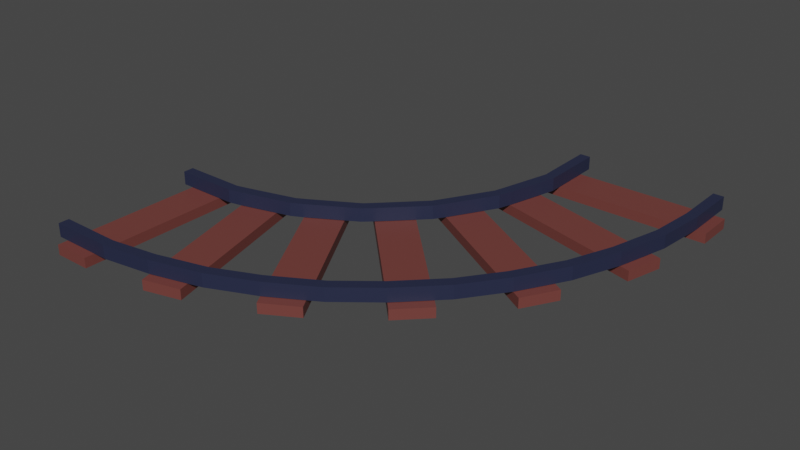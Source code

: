 # Source: 90TurnRail.blend  (saved by Blender 2.92.15; exported with 4.5.12 LTS)
import bpy
from mathutils import Matrix  # noqa: F401  (used for matrix-valued properties, if any)

bpy.ops.wm.read_factory_settings(use_empty=True)
scene = bpy.context.scene
scene.name = 'Scene'

# ---- collections
col_collection = bpy.data.collections.new('Collection'); scene.collection.children.link(col_collection)

# ---- materials (node trees are filled in below, after node groups)
mat_trackmetall_002 = bpy.data.materials.new('TrackMetall.002')
mat_trackmetall_002.use_transparent_shadow = False
mat_trackwood_002 = bpy.data.materials.new('TrackWood.002')
mat_trackwood_002.use_transparent_shadow = False

# ---- material node trees
mat_trackmetall_002.use_nodes = True; mat_trackmetall_002.node_tree.nodes.clear()
_N = mat_trackmetall_002.node_tree.nodes; _L = mat_trackmetall_002.node_tree.links
n0 = _N.new('ShaderNodeBsdfPrincipled'); n0.name = 'Principled BSDF'; n0.location = (10, 300)
n0.distribution = 'GGX'
n0.subsurface_method = 'BURLEY'
n0.inputs[0].default_value = (0.01938, 0.02416, 0.05781, 1.0)
n0.inputs[3].default_value = 1.45
n0.inputs[27].default_value = (0.0, 0.0, 0.0, 1.0)
n0.inputs[28].default_value = 1.0
n1 = _N.new('ShaderNodeOutputMaterial'); n1.name = 'Material Output'; n1.location = (300, 300)
_L.new(n0.outputs[0], n1.inputs[0])
n1.is_active_output = True
mat_trackwood_002.use_nodes = True; mat_trackwood_002.node_tree.nodes.clear()
_N = mat_trackwood_002.node_tree.nodes; _L = mat_trackwood_002.node_tree.links
n0 = _N.new('ShaderNodeBsdfPrincipled'); n0.name = 'Principled BSDF'; n0.location = (10, 300)
n0.distribution = 'GGX'
n0.subsurface_method = 'BURLEY'
n0.inputs[0].default_value = (0.1714, 0.04817, 0.04092, 1.0)
n0.inputs[3].default_value = 1.45
n0.inputs[27].default_value = (0.0, 0.0, 0.0, 1.0)
n0.inputs[28].default_value = 1.0
n1 = _N.new('ShaderNodeOutputMaterial'); n1.name = 'Material Output'; n1.location = (300, 300)
_L.new(n0.outputs[0], n1.inputs[0])
n1.is_active_output = True

# ---- world
world_world = bpy.data.worlds.new('World'); scene.world = world_world
world_world.use_nodes = True; world_world.node_tree.nodes.clear()
_N = world_world.node_tree.nodes; _L = world_world.node_tree.links
n0 = _N.new('ShaderNodeOutputWorld'); n0.name = 'World Output'; n0.location = (300, 300)
n1 = _N.new('ShaderNodeBackground'); n1.name = 'Background'; n1.location = (10, 300)
n1.inputs[0].default_value = (0.05088, 0.05088, 0.05088, 1.0)
_L.new(n1.outputs[0], n0.inputs[0])
n0.is_active_output = True
world_world.color = (0.05088, 0.05088, 0.05088)
world_world.use_sun_shadow = False
world_world.sun_shadow_jitter_overblur = 0.0

# ---- meshes
me_cube_044 = bpy.data.meshes.new('Cube.044')
me_cube_044.from_pydata([(0.5741, -0.0434, -1.985), (0.5741, 0.111, -1.985), (0.6974, -0.0434, -1.985), (0.6974, 0.111, -1.985), (0.445, -0.1644, -1.985), (0.445, -0.04803, -1.985), (0.445, -0.1644, -2.42), (0.445, -0.04803, -2.42), (2.445, -0.1644, -1.985), (2.445, -0.04803, -1.985), (2.445, -0.1644, -2.42), (2.445, -0.04803, -2.42), (2.209, -0.0434, -1.985), (2.209, 0.111, -1.985), (2.332, -0.0434, -1.985), (2.332, 0.111, -1.985), (2.332, 0.111, -2.593), (2.209, 0.111, -2.593), (0.5741, -0.0434, -2.593), (0.6974, 0.111, -2.593), (2.209, 0.111, -2.419), (2.209, -0.0434, -2.419), (2.332, 0.111, -2.419), (2.332, -0.0434, -2.419), (0.5741, -0.0434, -2.419), (0.6974, 0.111, -2.419), (0.5741, 0.111, -2.419), (0.6974, -0.0434, -2.419), (0.5741, 0.111, -2.593), (0.6974, -0.0434, -2.593), (2.209, -0.0434, -2.593), (2.332, -0.0434, -2.593), (0.5761, -0.0434, -1.871), (0.5761, 0.111, -1.871), (0.6953, 0.111, -1.839), (0.6953, -0.0434, -1.839), (2.155, -0.0434, -1.448), (2.155, 0.111, -1.448), (2.274, 0.111, -1.416), (2.274, -0.0434, -1.416), (-2.427, -0.0434, 0.509), (-2.427, 0.111, 0.509), (-2.427, -0.0434, 0.6323), (-2.427, 0.111, 0.6323), (-2.427, -0.1644, 0.3799), (-2.427, -0.04803, 0.3799), (-1.992, -0.1644, 0.3799), (-1.992, -0.04803, 0.3799), (-2.427, -0.1644, 2.38), (-2.427, -0.04803, 2.38), (-1.992, -0.1644, 2.38), (-1.992, -0.04803, 2.38), (-2.427, -0.0434, 2.144), (-2.427, 0.111, 2.144), (-2.427, -0.0434, 2.267), (-2.427, 0.111, 2.267), (-1.818, 0.111, 2.267), (-1.818, -0.0434, 2.267), (-1.818, 0.111, 0.509), (-1.818, -0.0434, 0.6323), (-1.993, 0.111, 2.144), (-1.993, -0.0434, 2.144), (-1.993, 0.111, 2.267), (-1.993, -0.0434, 2.267), (-1.993, -0.0434, 0.509), (-1.993, 0.111, 0.6323), (-1.993, 0.111, 0.509), (-1.993, -0.0434, 0.6323), (-1.818, -0.0434, 0.509), (-1.818, 0.111, 0.6323), (-1.818, -0.0434, 2.144), (-1.818, 0.111, 2.144), (-2.541, -0.0434, 0.509), (-2.541, 0.111, 0.509), (-2.541, 0.111, 0.6323), (-2.541, -0.0434, 0.6323), (-2.541, -0.0434, 2.144), (-2.541, 0.111, 2.144), (-2.541, 0.111, 2.267), (-2.541, -0.0434, 2.267), (-1.706, -0.0434, 0.482), (-1.706, 0.111, 0.482), (-1.674, -0.0434, 0.6012), (-1.674, 0.111, 0.6012), (-1.74, -0.1644, 0.3573), (-1.74, -0.04803, 0.3573), (-1.32, -0.1644, 0.2449), (-1.32, -0.04803, 0.2449), (-1.222, -0.1644, 2.289), (-1.222, -0.04803, 2.289), (-0.8023, -0.1644, 2.177), (-0.8023, -0.04803, 2.177), (-1.283, -0.0434, 2.061), (-1.283, 0.111, 2.061), (-1.251, -0.0434, 2.18), (-1.251, 0.111, 2.18), (-0.6636, 0.111, 2.023), (-1.119, -0.0434, 0.3246), (-1.087, 0.111, 0.4437), (-0.8639, 0.111, 1.949), (-0.8639, -0.0434, 1.949), (-0.832, 0.111, 2.068), (-0.832, -0.0434, 2.068), (-1.287, -0.0434, 0.3698), (-1.256, 0.111, 0.489), (-1.287, 0.111, 0.3698), (-1.256, -0.0434, 0.489), (-1.119, 0.111, 0.3246), (-1.087, -0.0434, 0.4437), (-0.6955, -0.0434, 1.904), (-0.6955, 0.111, 1.904), (-0.6636, -0.0434, 2.023), (-1.018, -0.0434, 0.2702), (-1.018, 0.111, 0.2702), (-0.9567, -0.0434, 0.377), (-0.9567, 0.111, 0.377), (-1.083, -0.1644, 0.1584), (-1.083, -0.04803, 0.1584), (-0.7066, -0.1644, -0.05886), (-0.7066, -0.04803, -0.05886), (-0.08288, -0.1644, 1.89), (-0.08288, -0.04803, 1.89), (0.2934, -0.1644, 1.673), (0.2934, -0.04803, 1.673), (-0.201, -0.0434, 1.686), (-0.201, 0.111, 1.686), (-0.1394, -0.0434, 1.793), (-0.1394, 0.111, 1.793), (0.3874, -0.0434, 1.488), (-0.4916, 0.111, -0.03396), (-0.4915, -0.0434, -0.03396), (-0.4299, -0.0434, 0.07285), (-0.4299, 0.111, 0.07285), (0.1748, 0.111, 1.469), (0.1748, -0.0434, 1.469), (0.2365, 0.111, 1.576), (0.2365, -0.0434, 1.576), (-0.6429, -0.0434, 0.05344), (-0.5813, 0.111, 0.1602), (-0.6429, 0.111, 0.05344), (-0.5813, -0.0434, 0.1602), (0.3258, -0.0434, 1.382), (0.3258, 0.111, 1.382), (0.3874, 0.111, 1.488), (-0.4097, -0.0434, -0.1128), (-0.4097, 0.111, -0.1128), (-0.3225, -0.0434, -0.02557), (-0.3225, 0.111, -0.02557), (-0.501, -0.1644, -0.2041), (-0.501, -0.04803, -0.2041), (-0.1937, -0.1644, -0.5113), (-0.1937, -0.04803, -0.5113), (0.9132, -0.1644, 1.21), (0.9132, -0.04803, 1.21), (1.22, -0.1644, 0.9029), (1.22, -0.04803, 0.9029), (0.7462, -0.0434, 1.043), (0.7462, 0.111, 1.043), (0.8334, -0.0434, 1.13), (0.8334, 0.111, 1.13), (1.176, 0.111, 0.613), (1.264, -0.0434, 0.7002), (0.02043, 0.111, -0.5429), (0.02043, -0.0434, -0.5429), (0.1076, -0.0434, -0.4557), (1.053, 0.111, 0.7362), (1.053, -0.0434, 0.7362), (1.14, 0.111, 0.8234), (1.14, -0.0434, 0.8234), (-0.1032, -0.0434, -0.4193), (-0.01596, 0.111, -0.3321), (-0.1032, 0.111, -0.4193), (-0.01596, -0.0434, -0.3321), (0.1076, 0.111, -0.4557), (1.176, -0.0434, 0.613), (1.264, 0.111, 0.7002), (0.08117, -0.0434, -0.6426), (0.08117, 0.111, -0.6426), (0.188, -0.0434, -0.581), (0.188, 0.111, -0.581), (-0.03062, -0.1644, -0.7072), (-0.03062, -0.04803, -0.7072), (0.1866, -0.1644, -1.083), (0.1866, -0.04803, -1.083), (1.701, -0.1644, 0.2928), (1.701, -0.04803, 0.2928), (1.919, -0.1644, -0.08349), (1.919, -0.04803, -0.08349), (1.497, -0.0434, 0.1747), (1.497, 0.111, 0.1747), (1.604, -0.0434, 0.2363), (1.604, 0.111, 0.2363), (1.908, 0.111, -0.2905), (1.801, -0.0434, -0.3521), (0.3853, 0.111, -1.169), (0.3853, -0.0434, -1.169), (0.4921, -0.0434, -1.108), (0.4921, 0.111, -1.108), (1.714, 0.111, -0.2012), (1.714, -0.0434, -0.2012), (1.821, 0.111, -0.1395), (1.821, -0.0434, -0.1395), (0.2979, -0.0434, -1.018), (0.4047, 0.111, -0.9564), (0.2979, 0.111, -1.018), (0.4047, -0.0434, -0.9564), (1.801, 0.111, -0.3521), (1.908, -0.0434, -0.2905), (0.4187, -0.0434, -1.284), (0.4187, 0.111, -1.284), (0.5378, -0.0434, -1.252), (0.5378, 0.111, -1.252), (0.294, -0.1644, -1.317), (0.294, -0.04803, -1.317), (0.4064, -0.1644, -1.737), (0.4064, -0.04803, -1.737), (2.226, -0.1644, -0.7995), (2.226, -0.04803, -0.7995), (2.338, -0.1644, -1.219), (2.338, -0.04803, -1.219), (1.998, -0.0434, -0.8606), (1.998, 0.111, -0.8606), (2.117, -0.0434, -0.8287), (2.117, 0.111, -0.8287), (2.11, 0.111, -1.28), (2.11, -0.0434, -1.28), (2.229, 0.111, -1.248), (2.229, -0.0434, -1.248), (0.5309, -0.0434, -1.702), (0.65, 0.111, -1.67), (0.5309, 0.111, -1.702), (0.65, -0.0434, -1.67)], [], [(1, 0, 32, 33), (4, 5, 7, 6), (6, 7, 11, 10), (10, 11, 9, 8), (8, 9, 5, 4), (6, 10, 8, 4), (11, 7, 5, 9), (0, 2, 35, 32), (23, 31, 16, 22), (22, 16, 17, 20), (21, 30, 31, 23), (20, 17, 30, 21), (26, 28, 18, 24), (27, 29, 19, 25), (25, 19, 28, 26), (24, 18, 29, 27), (31, 30, 17, 16), (28, 19, 29, 18), (13, 20, 21, 12), (12, 21, 23, 14), (15, 22, 20, 13), (14, 23, 22, 15), (0, 24, 27, 2), (3, 25, 26, 1), (2, 27, 25, 3), (1, 26, 24, 0), (35, 34, 33, 32), (39, 38, 37, 36), (12, 14, 39, 36), (13, 12, 36, 37), (3, 1, 33, 34), (2, 3, 34, 35), (15, 13, 37, 38), (14, 15, 38, 39), (41, 40, 72, 73), (44, 45, 47, 46), (46, 47, 51, 50), (50, 51, 49, 48), (48, 49, 45, 44), (46, 50, 48, 44), (51, 47, 45, 49), (40, 42, 75, 72), (63, 57, 56, 62), (62, 56, 71, 60), (61, 70, 57, 63), (60, 71, 70, 61), (66, 58, 68, 64), (67, 59, 69, 65), (65, 69, 58, 66), (64, 68, 59, 67), (57, 70, 71, 56), (58, 69, 59, 68), (53, 60, 61, 52), (52, 61, 63, 54), (55, 62, 60, 53), (54, 63, 62, 55), (40, 64, 67, 42), (43, 65, 66, 41), (42, 67, 65, 43), (41, 66, 64, 40), (75, 74, 73, 72), (79, 78, 77, 76), (52, 54, 79, 76), (53, 52, 76, 77), (43, 41, 73, 74), (42, 43, 74, 75), (55, 53, 77, 78), (54, 55, 78, 79), (81, 80, 68, 58), (84, 85, 87, 86), (86, 87, 91, 90), (90, 91, 89, 88), (88, 89, 85, 84), (86, 90, 88, 84), (91, 87, 85, 89), (80, 82, 59, 68), (102, 111, 96, 101), (101, 96, 110, 99), (100, 109, 111, 102), (99, 110, 109, 100), (105, 107, 97, 103), (106, 108, 98, 104), (104, 98, 107, 105), (103, 97, 108, 106), (111, 109, 110, 96), (107, 98, 108, 97), (93, 99, 100, 92), (92, 100, 102, 94), (95, 101, 99, 93), (94, 102, 101, 95), (80, 103, 106, 82), (83, 104, 105, 81), (82, 106, 104, 83), (81, 105, 103, 80), (92, 94, 57, 70), (93, 92, 70, 71), (83, 81, 58, 69), (82, 83, 69, 59), (95, 93, 71, 56), (94, 95, 56, 57), (113, 112, 97, 107), (116, 117, 119, 118), (118, 119, 123, 122), (122, 123, 121, 120), (120, 121, 117, 116), (118, 122, 120, 116), (123, 119, 117, 121), (112, 114, 108, 97), (136, 128, 143, 135), (135, 143, 142, 133), (134, 141, 128, 136), (133, 142, 141, 134), (139, 129, 130, 137), (140, 131, 132, 138), (138, 132, 129, 139), (137, 130, 131, 140), (128, 141, 142, 143), (129, 132, 131, 130), (125, 133, 134, 124), (124, 134, 136, 126), (127, 135, 133, 125), (126, 136, 135, 127), (112, 137, 140, 114), (115, 138, 139, 113), (114, 140, 138, 115), (113, 139, 137, 112), (124, 126, 111, 109), (125, 124, 109, 110), (115, 113, 107, 98), (114, 115, 98, 108), (127, 125, 110, 96), (126, 127, 96, 111), (145, 144, 130, 129), (148, 149, 151, 150), (150, 151, 155, 154), (154, 155, 153, 152), (152, 153, 149, 148), (150, 154, 152, 148), (155, 151, 149, 153), (144, 146, 131, 130), (168, 161, 175, 167), (167, 175, 160, 165), (166, 174, 161, 168), (165, 160, 174, 166), (171, 162, 163, 169), (172, 164, 173, 170), (170, 173, 162, 171), (169, 163, 164, 172), (161, 174, 160, 175), (162, 173, 164, 163), (157, 165, 166, 156), (156, 166, 168, 158), (159, 167, 165, 157), (158, 168, 167, 159), (144, 169, 172, 146), (147, 170, 171, 145), (146, 172, 170, 147), (145, 171, 169, 144), (156, 158, 128, 141), (157, 156, 141, 142), (147, 145, 129, 132), (146, 147, 132, 131), (159, 157, 142, 143), (158, 159, 143, 128), (177, 176, 163, 162), (180, 181, 183, 182), (182, 183, 187, 186), (186, 187, 185, 184), (184, 185, 181, 180), (182, 186, 184, 180), (187, 183, 181, 185), (176, 178, 164, 163), (201, 207, 192, 200), (200, 192, 206, 198), (199, 193, 207, 201), (198, 206, 193, 199), (204, 194, 195, 202), (205, 196, 197, 203), (203, 197, 194, 204), (202, 195, 196, 205), (207, 193, 206, 192), (194, 197, 196, 195), (189, 198, 199, 188), (188, 199, 201, 190), (191, 200, 198, 189), (190, 201, 200, 191), (176, 202, 205, 178), (179, 203, 204, 177), (178, 205, 203, 179), (177, 204, 202, 176), (188, 190, 161, 174), (189, 188, 174, 160), (179, 177, 162, 173), (178, 179, 173, 164), (191, 189, 160, 175), (190, 191, 175, 161), (209, 208, 195, 194), (212, 213, 215, 214), (214, 215, 219, 218), (218, 219, 217, 216), (216, 217, 213, 212), (214, 218, 216, 212), (219, 215, 213, 217), (208, 210, 196, 195), (227, 39, 38, 226), (226, 38, 37, 224), (225, 36, 39, 227), (224, 37, 36, 225), (230, 33, 32, 228), (231, 35, 34, 229), (229, 34, 33, 230), (228, 32, 35, 231), (221, 224, 225, 220), (220, 225, 227, 222), (223, 226, 224, 221), (222, 227, 226, 223), (208, 228, 231, 210), (211, 229, 230, 209), (210, 231, 229, 211), (209, 230, 228, 208), (220, 222, 207, 193), (221, 220, 193, 206), (211, 209, 194, 197), (210, 211, 197, 196), (223, 221, 206, 192), (222, 223, 192, 207)])
me_cube_044.polygons.foreach_set('material_index', [0, 1, 1, 1, 1, 1, 1, 0, 0, 0, 0, 0, 0, 0, 0, 0, 0, 0, 0, 0, 0, 0, 0, 0, 0, 0, 0, 0, 0, 0, 0, 0, 0, 0, 0, 1, 1, 1, 1, 1, 1, 0, 0, 0, 0, 0, 0, 0, 0, 0, 0, 0, 0, 0, 0, 0, 0, 0, 0, 0, 0, 0, 0, 0, 0, 0, 0, 0, 0, 1, 1, 1, 1, 1, 1, 0, 0, 0, 0, 0, 0, 0, 0, 0, 0, 0, 0, 0, 0, 0, 0, 0, 0, 0, 0, 0, 0, 0, 0, 0, 0, 1, 1, 1, 1, 1, 1, 0, 0, 0, 0, 0, 0, 0, 0, 0, 0, 0, 0, 0, 0, 0, 0, 0, 0, 0, 0, 0, 0, 0, 0, 0, 0, 1, 1, 1, 1, 1, 1, 0, 0, 0, 0, 0, 0, 0, 0, 0, 0, 0, 0, 0, 0, 0, 0, 0, 0, 0, 0, 0, 0, 0, 0, 0, 0, 1, 1, 1, 1, 1, 1, 0, 0, 0, 0, 0, 0, 0, 0, 0, 0, 0, 0, 0, 0, 0, 0, 0, 0, 0, 0, 0, 0, 0, 0, 0, 0, 1, 1, 1, 1, 1, 1, 0, 0, 0, 0, 0, 0, 0, 0, 0, 0, 0, 0, 0, 0, 0, 0, 0, 0, 0, 0, 0, 0, 0])
_uv = me_cube_044.uv_layers.new(name='UVMap')
_uv.uv.foreach_set('vector', [0.625, 0.0, 0.375, 0.0, 0.375, 0.0, 0.625, 0.0, 0.375, 0.0, 0.625, 0.0, 0.625, 0.25, 0.375, 0.25, 0.375, 0.25, 0.625, 0.25, 0.625, 0.5, 0.375, 0.5, 0.375, 0.5, 0.625, 0.5, 0.625, 0.75, 0.375, 0.75, 0.375, 0.75, 0.625, 0.75, 0.625, 1.0, 0.375, 1.0, 0.125, 0.5, 0.375, 0.5, 0.375, 0.75, 0.125, 0.75, 0.625, 0.5, 0.875, 0.5, 0.875, 0.75, 0.625, 0.75, 0.125, 0.75, 0.375, 0.75, 0.375, 0.75, 0.125, 0.75, 0.375, 0.7054, 0.375, 0.6875, 0.625, 0.6875, 0.625, 0.7054, 0.625, 0.7054, 0.625, 0.6875, 0.875, 0.6875, 0.875, 0.7054, 0.125, 0.7054, 0.125, 0.6875, 0.375, 0.6875, 0.375, 0.7054, 0.625, 0.04459, 0.625, 0.0625, 0.375, 0.0625, 0.375, 0.04459, 0.625, 0.04454, 0.625, 0.0625, 0.375, 0.0625, 0.375, 0.04454, 0.375, 0.7055, 0.375, 0.6875, 0.625, 0.6875, 0.625, 0.7055, 0.625, 0.7055, 0.625, 0.6875, 0.875, 0.6875, 0.875, 0.7055, 0.125, 0.7055, 0.125, 0.6875, 0.375, 0.6875, 0.375, 0.7055, 0.375, 0.6875, 0.125, 0.6875, 0.625, 0.0625, 0.625, 0.6875, 0.875, 0.6875, 0.625, 0.6875, 0.375, 0.6875, 0.125, 0.6875, 0.625, 0.0, 0.625, 0.04459, 0.375, 0.04459, 0.375, 0.0, 0.125, 0.75, 0.125, 0.7054, 0.375, 0.7054, 0.375, 0.75, 0.625, 0.75, 0.625, 0.7054, 0.875, 0.7054, 0.875, 0.75, 0.375, 0.75, 0.375, 0.7054, 0.625, 0.7054, 0.625, 0.75, 0.125, 0.75, 0.125, 0.7055, 0.375, 0.7055, 0.375, 0.75, 0.625, 0.75, 0.625, 0.7055, 0.875, 0.7055, 0.875, 0.75, 0.375, 0.75, 0.375, 0.7055, 0.625, 0.7055, 0.625, 0.75, 0.625, 0.0, 0.625, 0.04454, 0.375, 0.04454, 0.375, 0.0, 0.375, 0.75, 0.625, 0.75, 0.625, 1.0, 0.375, 1.0, 0.375, 0.75, 0.625, 0.75, 0.625, 1.0, 0.375, 1.0, 0.125, 0.75, 0.375, 0.75, 0.375, 0.75, 0.125, 0.75, 0.625, 0.0, 0.375, 0.0, 0.375, 0.0, 0.625, 0.0, 0.625, 0.75, 0.875, 0.75, 0.875, 0.75, 0.625, 0.75, 0.375, 0.75, 0.625, 0.75, 0.625, 0.75, 0.375, 0.75, 0.625, 0.75, 0.875, 0.75, 0.875, 0.75, 0.625, 0.75, 0.375, 0.75, 0.625, 0.75, 0.625, 0.75, 0.375, 0.75, 0.625, 0.0, 0.375, 0.0, 0.375, 0.0, 0.625, 0.0, 0.375, 0.0, 0.625, 0.0, 0.625, 0.25, 0.375, 0.25, 0.375, 0.25, 0.625, 0.25, 0.625, 0.5, 0.375, 0.5, 0.375, 0.5, 0.625, 0.5, 0.625, 0.75, 0.375, 0.75, 0.375, 0.75, 0.625, 0.75, 0.625, 1.0, 0.375, 1.0, 0.125, 0.5, 0.375, 0.5, 0.375, 0.75, 0.125, 0.75, 0.625, 0.5, 0.875, 0.5, 0.875, 0.75, 0.625, 0.75, 0.125, 0.75, 0.375, 0.75, 0.375, 0.75, 0.125, 0.75, 0.375, 0.7054, 0.375, 0.6875, 0.625, 0.6875, 0.625, 0.7054, 0.625, 0.7054, 0.625, 0.6875, 0.875, 0.6875, 0.875, 0.7054, 0.125, 0.7054, 0.125, 0.6875, 0.375, 0.6875, 0.375, 0.7054, 0.625, 0.04459, 0.625, 0.0625, 0.375, 0.0625, 0.375, 0.04459, 0.625, 0.04454, 0.625, 0.0625, 0.375, 0.0625, 0.375, 0.04454, 0.375, 0.7055, 0.375, 0.6875, 0.625, 0.6875, 0.625, 0.7055, 0.625, 0.7055, 0.625, 0.6875, 0.875, 0.6875, 0.875, 0.7055, 0.125, 0.7055, 0.125, 0.6875, 0.375, 0.6875, 0.375, 0.7055, 0.375, 0.6875, 0.125, 0.6875, 0.625, 0.0625, 0.625, 0.6875, 0.875, 0.6875, 0.625, 0.6875, 0.375, 0.6875, 0.125, 0.6875, 0.625, 0.0, 0.625, 0.04459, 0.375, 0.04459, 0.375, 0.0, 0.125, 0.75, 0.125, 0.7054, 0.375, 0.7054, 0.375, 0.75, 0.625, 0.75, 0.625, 0.7054, 0.875, 0.7054, 0.875, 0.75, 0.375, 0.75, 0.375, 0.7054, 0.625, 0.7054, 0.625, 0.75, 0.125, 0.75, 0.125, 0.7055, 0.375, 0.7055, 0.375, 0.75, 0.625, 0.75, 0.625, 0.7055, 0.875, 0.7055, 0.875, 0.75, 0.375, 0.75, 0.375, 0.7055, 0.625, 0.7055, 0.625, 0.75, 0.625, 0.0, 0.625, 0.04454, 0.375, 0.04454, 0.375, 0.0, 0.375, 0.75, 0.625, 0.75, 0.625, 1.0, 0.375, 1.0, 0.375, 0.75, 0.625, 0.75, 0.625, 1.0, 0.375, 1.0, 0.125, 0.75, 0.375, 0.75, 0.375, 0.75, 0.125, 0.75, 0.625, 0.0, 0.375, 0.0, 0.375, 0.0, 0.625, 0.0, 0.625, 0.75, 0.875, 0.75, 0.875, 0.75, 0.625, 0.75, 0.375, 0.75, 0.625, 0.75, 0.625, 0.75, 0.375, 0.75, 0.625, 0.75, 0.875, 0.75, 0.875, 0.75, 0.625, 0.75, 0.375, 0.75, 0.625, 0.75, 0.625, 0.75, 0.375, 0.75, 0.625, 0.0, 0.375, 0.0, 0.375, 0.0, 0.625, 0.0, 0.375, 0.0, 0.625, 0.0, 0.625, 0.25, 0.375, 0.25, 0.375, 0.25, 0.625, 0.25, 0.625, 0.5, 0.375, 0.5, 0.375, 0.5, 0.625, 0.5, 0.625, 0.75, 0.375, 0.75, 0.375, 0.75, 0.625, 0.75, 0.625, 1.0, 0.375, 1.0, 0.125, 0.5, 0.375, 0.5, 0.375, 0.75, 0.125, 0.75, 0.625, 0.5, 0.875, 0.5, 0.875, 0.75, 0.625, 0.75, 0.125, 0.75, 0.375, 0.75, 0.375, 0.75, 0.125, 0.75, 0.375, 0.7054, 0.375, 0.6875, 0.625, 0.6875, 0.625, 0.7054, 0.625, 0.7054, 0.625, 0.6875, 0.875, 0.6875, 0.875, 0.7054, 0.125, 0.7054, 0.125, 0.6875, 0.375, 0.6875, 0.375, 0.7054, 0.625, 0.04459, 0.625, 0.0625, 0.375, 0.0625, 0.375, 0.04459, 0.625, 0.04454, 0.625, 0.0625, 0.375, 0.0625, 0.375, 0.04454, 0.375, 0.7055, 0.375, 0.6875, 0.625, 0.6875, 0.625, 0.7055, 0.625, 0.7055, 0.625, 0.6875, 0.875, 0.6875, 0.875, 0.7055, 0.125, 0.7055, 0.125, 0.6875, 0.375, 0.6875, 0.375, 0.7055, 0.375, 0.6875, 0.125, 0.6875, 0.625, 0.0625, 0.625, 0.6875, 0.875, 0.6875, 0.625, 0.6875, 0.375, 0.6875, 0.125, 0.6875, 0.625, 0.0, 0.625, 0.04459, 0.375, 0.04459, 0.375, 0.0, 0.125, 0.75, 0.125, 0.7054, 0.375, 0.7054, 0.375, 0.75, 0.625, 0.75, 0.625, 0.7054, 0.875, 0.7054, 0.875, 0.75, 0.375, 0.75, 0.375, 0.7054, 0.625, 0.7054, 0.625, 0.75, 0.125, 0.75, 0.125, 0.7055, 0.375, 0.7055, 0.375, 0.75, 0.625, 0.75, 0.625, 0.7055, 0.875, 0.7055, 0.875, 0.75, 0.375, 0.75, 0.375, 0.7055, 0.625, 0.7055, 0.625, 0.75, 0.625, 0.0, 0.625, 0.04454, 0.375, 0.04454, 0.375, 0.0, 0.125, 0.75, 0.375, 0.75, 0.375, 0.75, 0.125, 0.75, 0.625, 0.0, 0.375, 0.0, 0.375, 0.0, 0.625, 0.0, 0.625, 0.75, 0.875, 0.75, 0.875, 0.75, 0.625, 0.75, 0.375, 0.75, 0.625, 0.75, 0.625, 0.75, 0.375, 0.75, 0.625, 0.75, 0.875, 0.75, 0.875, 0.75, 0.625, 0.75, 0.375, 0.75, 0.625, 0.75, 0.625, 0.75, 0.375, 0.75, 0.625, 0.0, 0.375, 0.0, 0.375, 0.0, 0.625, 0.0, 0.375, 0.0, 0.625, 0.0, 0.625, 0.25, 0.375, 0.25, 0.375, 0.25, 0.625, 0.25, 0.625, 0.5, 0.375, 0.5, 0.375, 0.5, 0.625, 0.5, 0.625, 0.75, 0.375, 0.75, 0.375, 0.75, 0.625, 0.75, 0.625, 1.0, 0.375, 1.0, 0.125, 0.5, 0.375, 0.5, 0.375, 0.75, 0.125, 0.75, 0.625, 0.5, 0.875, 0.5, 0.875, 0.75, 0.625, 0.75, 0.125, 0.75, 0.375, 0.75, 0.375, 0.75, 0.125, 0.75, 0.375, 0.7054, 0.375, 0.6875, 0.625, 0.6875, 0.625, 0.7054, 0.625, 0.7054, 0.625, 0.6875, 0.875, 0.6875, 0.875, 0.7054, 0.125, 0.7054, 0.125, 0.6875, 0.375, 0.6875, 0.375, 0.7054, 0.625, 0.04459, 0.625, 0.0625, 0.375, 0.0625, 0.375, 0.04459, 0.625, 0.04454, 0.625, 0.0625, 0.375, 0.0625, 0.375, 0.04454, 0.375, 0.7055, 0.375, 0.6875, 0.625, 0.6875, 0.625, 0.7055, 0.625, 0.7055, 0.625, 0.6875, 0.875, 0.6875, 0.875, 0.7055, 0.125, 0.7055, 0.125, 0.6875, 0.375, 0.6875, 0.375, 0.7055, 0.375, 0.6875, 0.125, 0.6875, 0.625, 0.0625, 0.625, 0.6875, 0.875, 0.6875, 0.625, 0.6875, 0.375, 0.6875, 0.125, 0.6875, 0.625, 0.0, 0.625, 0.04459, 0.375, 0.04459, 0.375, 0.0, 0.125, 0.75, 0.125, 0.7054, 0.375, 0.7054, 0.375, 0.75, 0.625, 0.75, 0.625, 0.7054, 0.875, 0.7054, 0.875, 0.75, 0.375, 0.75, 0.375, 0.7054, 0.625, 0.7054, 0.625, 0.75, 0.125, 0.75, 0.125, 0.7055, 0.375, 0.7055, 0.375, 0.75, 0.625, 0.75, 0.625, 0.7055, 0.875, 0.7055, 0.875, 0.75, 0.375, 0.75, 0.375, 0.7055, 0.625, 0.7055, 0.625, 0.75, 0.625, 0.0, 0.625, 0.04454, 0.375, 0.04454, 0.375, 0.0, 0.125, 0.75, 0.375, 0.75, 0.375, 0.75, 0.125, 0.75, 0.625, 0.0, 0.375, 0.0, 0.375, 0.0, 0.625, 0.0, 0.625, 0.75, 0.875, 0.75, 0.875, 0.75, 0.625, 0.75, 0.375, 0.75, 0.625, 0.75, 0.625, 0.75, 0.375, 0.75, 0.625, 0.75, 0.875, 0.75, 0.875, 0.75, 0.625, 0.75, 0.375, 0.75, 0.625, 0.75, 0.625, 0.75, 0.375, 0.75, 0.625, 0.0, 0.375, 0.0, 0.375, 0.0, 0.625, 0.0, 0.375, 0.0, 0.625, 0.0, 0.625, 0.25, 0.375, 0.25, 0.375, 0.25, 0.625, 0.25, 0.625, 0.5, 0.375, 0.5, 0.375, 0.5, 0.625, 0.5, 0.625, 0.75, 0.375, 0.75, 0.375, 0.75, 0.625, 0.75, 0.625, 1.0, 0.375, 1.0, 0.125, 0.5, 0.375, 0.5, 0.375, 0.75, 0.125, 0.75, 0.625, 0.5, 0.875, 0.5, 0.875, 0.75, 0.625, 0.75, 0.125, 0.75, 0.375, 0.75, 0.375, 0.75, 0.125, 0.75, 0.375, 0.7054, 0.375, 0.6875, 0.625, 0.6875, 0.625, 0.7054, 0.625, 0.7054, 0.625, 0.6875, 0.875, 0.6875, 0.875, 0.7054, 0.125, 0.7054, 0.125, 0.6875, 0.375, 0.6875, 0.375, 0.7054, 0.625, 0.04459, 0.625, 0.0625, 0.375, 0.0625, 0.375, 0.04459, 0.625, 0.04454, 0.625, 0.0625, 0.375, 0.0625, 0.375, 0.04454, 0.375, 0.7055, 0.375, 0.6875, 0.625, 0.6875, 0.625, 0.7055, 0.625, 0.7055, 0.625, 0.6875, 0.875, 0.6875, 0.875, 0.7055, 0.125, 0.7055, 0.125, 0.6875, 0.375, 0.6875, 0.375, 0.7055, 0.375, 0.6875, 0.125, 0.6875, 0.625, 0.0625, 0.625, 0.6875, 0.875, 0.6875, 0.625, 0.6875, 0.375, 0.6875, 0.125, 0.6875, 0.625, 0.0, 0.625, 0.04459, 0.375, 0.04459, 0.375, 0.0, 0.125, 0.75, 0.125, 0.7054, 0.375, 0.7054, 0.375, 0.75, 0.625, 0.75, 0.625, 0.7054, 0.875, 0.7054, 0.875, 0.75, 0.375, 0.75, 0.375, 0.7054, 0.625, 0.7054, 0.625, 0.75, 0.125, 0.75, 0.125, 0.7055, 0.375, 0.7055, 0.375, 0.75, 0.625, 0.75, 0.625, 0.7055, 0.875, 0.7055, 0.875, 0.75, 0.375, 0.75, 0.375, 0.7055, 0.625, 0.7055, 0.625, 0.75, 0.625, 0.0, 0.625, 0.04454, 0.375, 0.04454, 0.375, 0.0, 0.125, 0.75, 0.375, 0.75, 0.375, 0.75, 0.125, 0.75, 0.625, 0.0, 0.375, 0.0, 0.375, 0.0, 0.625, 0.0, 0.625, 0.75, 0.875, 0.75, 0.875, 0.75, 0.625, 0.75, 0.375, 0.75, 0.625, 0.75, 0.625, 0.75, 0.375, 0.75, 0.625, 0.75, 0.875, 0.75, 0.875, 0.75, 0.625, 0.75, 0.375, 0.75, 0.625, 0.75, 0.625, 0.75, 0.375, 0.75, 0.625, 0.0, 0.375, 0.0, 0.375, 0.0, 0.625, 0.0, 0.375, 0.0, 0.625, 0.0, 0.625, 0.25, 0.375, 0.25, 0.375, 0.25, 0.625, 0.25, 0.625, 0.5, 0.375, 0.5, 0.375, 0.5, 0.625, 0.5, 0.625, 0.75, 0.375, 0.75, 0.375, 0.75, 0.625, 0.75, 0.625, 1.0, 0.375, 1.0, 0.125, 0.5, 0.375, 0.5, 0.375, 0.75, 0.125, 0.75, 0.625, 0.5, 0.875, 0.5, 0.875, 0.75, 0.625, 0.75, 0.125, 0.75, 0.375, 0.75, 0.375, 0.75, 0.125, 0.75, 0.375, 0.7054, 0.375, 0.6875, 0.625, 0.6875, 0.625, 0.7054, 0.625, 0.7054, 0.625, 0.6875, 0.875, 0.6875, 0.875, 0.7054, 0.125, 0.7054, 0.125, 0.6875, 0.375, 0.6875, 0.375, 0.7054, 0.625, 0.04459, 0.625, 0.0625, 0.375, 0.0625, 0.375, 0.04459, 0.625, 0.04454, 0.625, 0.0625, 0.375, 0.0625, 0.375, 0.04454, 0.375, 0.7055, 0.375, 0.6875, 0.625, 0.6875, 0.625, 0.7055, 0.625, 0.7055, 0.625, 0.6875, 0.875, 0.6875, 0.875, 0.7055, 0.125, 0.7055, 0.125, 0.6875, 0.375, 0.6875, 0.375, 0.7055, 0.375, 0.6875, 0.125, 0.6875, 0.625, 0.0625, 0.625, 0.6875, 0.875, 0.6875, 0.625, 0.6875, 0.375, 0.6875, 0.125, 0.6875, 0.625, 0.0, 0.625, 0.04459, 0.375, 0.04459, 0.375, 0.0, 0.125, 0.75, 0.125, 0.7054, 0.375, 0.7054, 0.375, 0.75, 0.625, 0.75, 0.625, 0.7054, 0.875, 0.7054, 0.875, 0.75, 0.375, 0.75, 0.375, 0.7054, 0.625, 0.7054, 0.625, 0.75, 0.125, 0.75, 0.125, 0.7055, 0.375, 0.7055, 0.375, 0.75, 0.625, 0.75, 0.625, 0.7055, 0.875, 0.7055, 0.875, 0.75, 0.375, 0.75, 0.375, 0.7055, 0.625, 0.7055, 0.625, 0.75, 0.625, 0.0, 0.625, 0.04454, 0.375, 0.04454, 0.375, 0.0, 0.125, 0.75, 0.375, 0.75, 0.375, 0.75, 0.125, 0.75, 0.625, 0.0, 0.375, 0.0, 0.375, 0.0, 0.625, 0.0, 0.625, 0.75, 0.875, 0.75, 0.875, 0.75, 0.625, 0.75, 0.375, 0.75, 0.625, 0.75, 0.625, 0.75, 0.375, 0.75, 0.625, 0.75, 0.875, 0.75, 0.875, 0.75, 0.625, 0.75, 0.375, 0.75, 0.625, 0.75, 0.625, 0.75, 0.375, 0.75, 0.625, 0.0, 0.375, 0.0, 0.375, 0.0, 0.625, 0.0, 0.375, 0.0, 0.625, 0.0, 0.625, 0.25, 0.375, 0.25, 0.375, 0.25, 0.625, 0.25, 0.625, 0.5, 0.375, 0.5, 0.375, 0.5, 0.625, 0.5, 0.625, 0.75, 0.375, 0.75, 0.375, 0.75, 0.625, 0.75, 0.625, 1.0, 0.375, 1.0, 0.125, 0.5, 0.375, 0.5, 0.375, 0.75, 0.125, 0.75, 0.625, 0.5, 0.875, 0.5, 0.875, 0.75, 0.625, 0.75, 0.125, 0.75, 0.375, 0.75, 0.375, 0.75, 0.125, 0.75, 0.375, 0.7054, 0.375, 0.6875, 0.625, 0.6875, 0.625, 0.7054, 0.625, 0.7054, 0.625, 0.6875, 0.875, 0.6875, 0.875, 0.7054, 0.125, 0.7054, 0.125, 0.6875, 0.375, 0.6875, 0.375, 0.7054, 0.625, 0.04459, 0.625, 0.0625, 0.375, 0.0625, 0.375, 0.04459, 0.625, 0.04454, 0.625, 0.0625, 0.375, 0.0625, 0.375, 0.04454, 0.375, 0.7055, 0.375, 0.6875, 0.625, 0.6875, 0.625, 0.7055, 0.625, 0.7055, 0.625, 0.6875, 0.875, 0.6875, 0.875, 0.7055, 0.125, 0.7055, 0.125, 0.6875, 0.375, 0.6875, 0.375, 0.7055, 0.625, 0.0, 0.625, 0.04459, 0.375, 0.04459, 0.375, 0.0, 0.125, 0.75, 0.125, 0.7054, 0.375, 0.7054, 0.375, 0.75, 0.625, 0.75, 0.625, 0.7054, 0.875, 0.7054, 0.875, 0.75, 0.375, 0.75, 0.375, 0.7054, 0.625, 0.7054, 0.625, 0.75, 0.125, 0.75, 0.125, 0.7055, 0.375, 0.7055, 0.375, 0.75, 0.625, 0.75, 0.625, 0.7055, 0.875, 0.7055, 0.875, 0.75, 0.375, 0.75, 0.375, 0.7055, 0.625, 0.7055, 0.625, 0.75, 0.625, 0.0, 0.625, 0.04454, 0.375, 0.04454, 0.375, 0.0, 0.125, 0.75, 0.375, 0.75, 0.375, 0.75, 0.125, 0.75, 0.625, 0.0, 0.375, 0.0, 0.375, 0.0, 0.625, 0.0, 0.625, 0.75, 0.875, 0.75, 0.875, 0.75, 0.625, 0.75, 0.375, 0.75, 0.625, 0.75, 0.625, 0.75, 0.375, 0.75, 0.625, 0.75, 0.875, 0.75, 0.875, 0.75, 0.625, 0.75, 0.375, 0.75, 0.625, 0.75, 0.625, 0.75, 0.375, 0.75])
me_cube_044.materials.append(mat_trackmetall_002)
me_cube_044.materials.append(mat_trackwood_002)
me_cube_044.use_remesh_fix_poles = True
me_cube_044.use_remesh_preserve_attributes = False
me_cube_044.use_mirror_vertex_groups = False
me_cube_044.update()

# ---- objects
ob_90turn = bpy.data.objects.new('90Turn', me_cube_044)

# ---- transforms, parenting, visibility, modifiers, constraints
ob_90turn.location = (0.0, 0.0, 0.0)
ob_90turn.rotation_euler = (1.571, 0.0, 0.0)
ob_90turn.lineart.crease_threshold = 0.0

# ---- collection membership
col_collection.objects.link(ob_90turn)

# ---- scene / render settings (as saved in the file)
scene.frame_start = 1; scene.frame_end = 250; scene.frame_set(1)
scene.render.engine = 'BLENDER_EEVEE_NEXT'
scene.cycles.use_denoising = False
scene.cycles.samples = 128
scene.cycles.sampling_pattern = 'TABULATED_SOBOL'
scene.cycles.use_adaptive_sampling = False
scene.cycles.use_light_tree = False
scene.view_settings.view_transform = 'Filmic'
bpy.context.view_layer.update()

# ---- added for rendering (the .blend has no active camera and no usable light): camera, sun
cam_auto = bpy.data.cameras.new('AutoCamera')
cam_auto.lens = 50.0
cam_auto.sensor_width = 36.0
cam_auto.clip_end = 1000.0
ob_auto_camera = bpy.data.objects.new('AutoCamera', cam_auto)
scene.collection.objects.link(ob_auto_camera)
ob_auto_camera.location = (6.47265, -7.71785, 5.18969)
ob_auto_camera.rotation_euler = (1.09748, -7.21219e-08, 0.694738)
scene.camera = ob_auto_camera
light_auto_sun = bpy.data.lights.new('AutoSun', 'SUN')
light_auto_sun.energy = 3.0
light_auto_sun.angle = 0.0523599
ob_auto_sun = bpy.data.objects.new('AutoSun', light_auto_sun)
scene.collection.objects.link(ob_auto_sun)
ob_auto_sun.rotation_euler = (0.872665, 0.174533, 0.523599)
bpy.context.view_layer.update()
